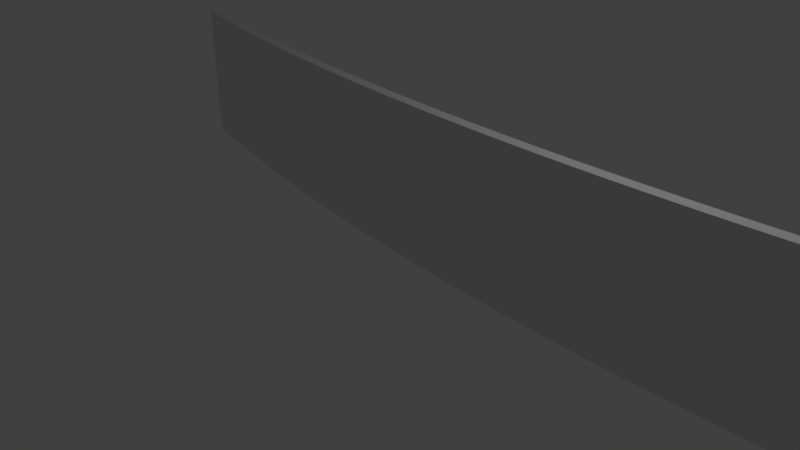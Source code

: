 # Source: 20curve.blend  (saved by Blender 2.79.0; exported with 4.5.12 LTS)
import bpy
from mathutils import Matrix  # noqa: F401  (used for matrix-valued properties, if any)

bpy.ops.wm.read_factory_settings(use_empty=True)
scene = bpy.context.scene
scene.name = 'Scene'

# ---- collections
col_collection_1 = bpy.data.collections.new('Collection 1'); scene.collection.children.link(col_collection_1)

# ---- materials (node trees are filled in below, after node groups)
mat_material = bpy.data.materials.new('Material')
mat_material.alpha_threshold = 0.0
mat_material.use_transparent_shadow = False
mat_material.roughness = 0.5
mat_material.line_color = (0.0, 0.0, 0.0, 1.0)

# ---- material node trees

# ---- world
world_world = bpy.data.worlds.new('World'); scene.world = world_world
world_world.color = (0.05088, 0.05088, 0.05088)
world_world.use_sun_shadow = False
world_world.sun_shadow_jitter_overblur = 0.0
world_world.cycles.sampling_method = 'MANUAL'

# ---- cameras
cam_camera = bpy.data.cameras.new('Camera')
cam_camera.clip_end = 100.0
cam_camera.lens = 35.0
cam_camera.sensor_width = 32.0
cam_camera.sensor_height = 18.0
cam_camera.ortho_scale = 7.314
cam_camera.dof.focus_distance = 0.0
cam_camera.dof.aperture_fstop = 128.0

# ---- lights
light_lamp = bpy.data.lights.new('Lamp', 'POINT')
light_lamp.transmission_factor = 0.0
light_lamp.cutoff_distance = 30.0
light_lamp.energy = 100.0
light_lamp.shadow_buffer_clip_start = 1.001
light_lamp.shadow_soft_size = 0.1
light_lamp.shadow_maximum_resolution = 0.006
light_lamp.use_absolute_resolution = True

# ---- meshes
me_cube = bpy.data.meshes.new('Cube')
me_cube.from_pydata([(1.0, 1.0, -1.0), (1.0, -1.0, -1.0), (-1.0, -1.0, -1.0), (-1.0, 1.0, -1.0), (1.0, 1.0, 1.0), (1.0, -1.0, 1.0), (-1.0, -1.0, 1.0), (-1.0, 1.0, 1.0), (0.931, 1.0, -1.0), (0.8621, 1.0, -1.0), (0.7931, 1.0, -1.0), (0.7241, 1.0, -1.0), (0.6552, 1.0, -1.0), (0.5862, 1.0, -1.0), (0.5172, 1.0, -1.0), (0.4483, 1.0, -1.0), (0.3793, 1.0, -1.0), (0.3103, 1.0, -1.0), (0.2414, 1.0, -1.0), (0.1724, 1.0, -1.0), (0.1034, 1.0, -1.0), (0.03448, 1.0, -1.0), (-0.03448, 1.0, -1.0), (-0.1034, 1.0, -1.0), (-0.1724, 1.0, -1.0), (-0.2414, 1.0, -1.0), (-0.3103, 1.0, -1.0), (-0.3793, 1.0, -1.0), (-0.4483, 1.0, -1.0), (-0.5172, 1.0, -1.0), (-0.5862, 1.0, -1.0), (-0.6552, 1.0, -1.0), (-0.7241, 1.0, -1.0), (-0.7931, 1.0, -1.0), (-0.8621, 1.0, -1.0), (-0.931, 1.0, -1.0), (0.931, -1.0, -1.0), (0.8621, -1.0, -1.0), (0.7931, -1.0, -1.0), (0.7241, -1.0, -1.0), (0.6552, -1.0, -1.0), (0.5862, -1.0, -1.0), (0.5172, -1.0, -1.0), (0.4483, -1.0, -1.0), (0.3793, -1.0, -1.0), (0.3103, -1.0, -1.0), (0.2414, -1.0, -1.0), (0.1724, -1.0, -1.0), (0.1034, -1.0, -1.0), (0.03448, -1.0, -1.0), (-0.03448, -1.0, -1.0), (-0.1034, -1.0, -1.0), (-0.1724, -1.0, -1.0), (-0.2414, -1.0, -1.0), (-0.3103, -1.0, -1.0), (-0.3793, -1.0, -1.0), (-0.4483, -1.0, -1.0), (-0.5172, -1.0, -1.0), (-0.5862, -1.0, -1.0), (-0.6552, -1.0, -1.0), (-0.7241, -1.0, -1.0), (-0.7931, -1.0, -1.0), (-0.8621, -1.0, -1.0), (-0.931, -1.0, -1.0), (0.931, 1.0, 1.0), (0.8621, 1.0, 1.0), (0.7931, 1.0, 1.0), (0.7241, 1.0, 1.0), (0.6552, 1.0, 1.0), (0.5862, 1.0, 1.0), (0.5172, 1.0, 1.0), (0.4483, 1.0, 1.0), (0.3793, 1.0, 1.0), (0.3103, 1.0, 1.0), (0.2414, 1.0, 1.0), (0.1724, 1.0, 1.0), (0.1034, 1.0, 1.0), (0.03448, 1.0, 1.0), (-0.03448, 1.0, 1.0), (-0.1034, 1.0, 1.0), (-0.1724, 1.0, 1.0), (-0.2414, 1.0, 1.0), (-0.3103, 1.0, 1.0), (-0.3793, 1.0, 1.0), (-0.4483, 1.0, 1.0), (-0.5172, 1.0, 1.0), (-0.5862, 1.0, 1.0), (-0.6552, 1.0, 1.0), (-0.7241, 1.0, 1.0), (-0.7931, 1.0, 1.0), (-0.8621, 1.0, 1.0), (-0.931, 1.0, 1.0), (0.931, -1.0, 1.0), (0.8621, -1.0, 1.0), (0.7931, -1.0, 1.0), (0.7241, -1.0, 1.0), (0.6552, -1.0, 1.0), (0.5862, -1.0, 1.0), (0.5172, -1.0, 1.0), (0.4483, -1.0, 1.0), (0.3793, -1.0, 1.0), (0.3103, -1.0, 1.0), (0.2414, -1.0, 1.0), (0.1724, -1.0, 1.0), (0.1034, -1.0, 1.0), (0.03448, -1.0, 1.0), (-0.03448, -1.0, 1.0), (-0.1034, -1.0, 1.0), (-0.1724, -1.0, 1.0), (-0.2414, -1.0, 1.0), (-0.3103, -1.0, 1.0), (-0.3793, -1.0, 1.0), (-0.4483, -1.0, 1.0), (-0.5172, -1.0, 1.0), (-0.5862, -1.0, 1.0), (-0.6552, -1.0, 1.0), (-0.7241, -1.0, 1.0), (-0.7931, -1.0, 1.0), (-0.8621, -1.0, 1.0), (-0.931, -1.0, 1.0)], [], [(35, 63, 2, 3), (91, 7, 6, 119), (0, 4, 5, 1), (63, 119, 6, 2), (2, 6, 7, 3), (91, 35, 3, 7), (4, 0, 8, 64), (64, 8, 9, 65), (65, 9, 10, 66), (66, 10, 11, 67), (67, 11, 12, 68), (68, 12, 13, 69), (69, 13, 14, 70), (70, 14, 15, 71), (71, 15, 16, 72), (72, 16, 17, 73), (73, 17, 18, 74), (74, 18, 19, 75), (75, 19, 20, 76), (76, 20, 21, 77), (77, 21, 22, 78), (78, 22, 23, 79), (79, 23, 24, 80), (80, 24, 25, 81), (81, 25, 26, 82), (82, 26, 27, 83), (83, 27, 28, 84), (84, 28, 29, 85), (85, 29, 30, 86), (86, 30, 31, 87), (87, 31, 32, 88), (88, 32, 33, 89), (89, 33, 34, 90), (90, 34, 35, 91), (1, 5, 92, 36), (36, 92, 93, 37), (37, 93, 94, 38), (38, 94, 95, 39), (39, 95, 96, 40), (40, 96, 97, 41), (41, 97, 98, 42), (42, 98, 99, 43), (43, 99, 100, 44), (44, 100, 101, 45), (45, 101, 102, 46), (46, 102, 103, 47), (47, 103, 104, 48), (48, 104, 105, 49), (49, 105, 106, 50), (50, 106, 107, 51), (51, 107, 108, 52), (52, 108, 109, 53), (53, 109, 110, 54), (54, 110, 111, 55), (55, 111, 112, 56), (56, 112, 113, 57), (57, 113, 114, 58), (58, 114, 115, 59), (59, 115, 116, 60), (60, 116, 117, 61), (61, 117, 118, 62), (62, 118, 119, 63), (4, 64, 92, 5), (64, 65, 93, 92), (65, 66, 94, 93), (66, 67, 95, 94), (67, 68, 96, 95), (68, 69, 97, 96), (69, 70, 98, 97), (70, 71, 99, 98), (71, 72, 100, 99), (72, 73, 101, 100), (73, 74, 102, 101), (74, 75, 103, 102), (75, 76, 104, 103), (76, 77, 105, 104), (77, 78, 106, 105), (78, 79, 107, 106), (79, 80, 108, 107), (80, 81, 109, 108), (81, 82, 110, 109), (82, 83, 111, 110), (83, 84, 112, 111), (84, 85, 113, 112), (85, 86, 114, 113), (86, 87, 115, 114), (87, 88, 116, 115), (88, 89, 117, 116), (89, 90, 118, 117), (90, 91, 119, 118), (0, 1, 36, 8), (8, 36, 37, 9), (9, 37, 38, 10), (10, 38, 39, 11), (11, 39, 40, 12), (12, 40, 41, 13), (13, 41, 42, 14), (14, 42, 43, 15), (15, 43, 44, 16), (16, 44, 45, 17), (17, 45, 46, 18), (18, 46, 47, 19), (19, 47, 48, 20), (20, 48, 49, 21), (21, 49, 50, 22), (22, 50, 51, 23), (23, 51, 52, 24), (24, 52, 53, 25), (25, 53, 54, 26), (26, 54, 55, 27), (27, 55, 56, 28), (28, 56, 57, 29), (29, 57, 58, 30), (30, 58, 59, 31), (31, 59, 60, 32), (32, 60, 61, 33), (33, 61, 62, 34), (34, 62, 63, 35)])
me_cube.materials.append(mat_material)
me_cube.use_remesh_preserve_volume = False
me_cube.use_remesh_preserve_attributes = False
me_cube.use_mirror_vertex_groups = False
me_cube.update()

# ---- objects
ob_empty = bpy.data.objects.new('Empty', None)
ob_cube = bpy.data.objects.new('Cube', me_cube)
ob_lamp = bpy.data.objects.new('Lamp', light_lamp)
ob_camera = bpy.data.objects.new('Camera', cam_camera)

# ---- transforms, parenting, visibility, modifiers, constraints
ob_empty.location = (3.891, 1.578, 1.851)
ob_empty.empty_image_offset = (0.0, 0.0)
ob_empty.lineart.crease_threshold = 0.0
ob_cube.location = (1.522, 0.0, 1.147)
ob_cube.scale = (6.149, 0.07296, 1.0)
ob_cube.lock_rotations_4d = False
ob_cube.empty_display_type = 'ARROWS'
ob_cube.lineart.crease_threshold = 0.0
_m = ob_cube.modifiers.new('SimpleDeform', 'SIMPLE_DEFORM')
_m.deform_method = 'BEND'
_m.deform_axis = 'Z'
_m.origin = ob_empty
_m.factor = 0.3491
_m.angle = 0.3491
ob_lamp.location = (4.076, 1.005, 5.904)
ob_lamp.rotation_euler = (0.6503, 0.05522, 1.866)
ob_lamp.lock_rotations_4d = False
ob_lamp.empty_display_type = 'ARROWS'
ob_lamp.color = (0.0, 0.0, 0.0, 0.0)
ob_lamp.lineart.crease_threshold = 0.0
ob_camera.location = (7.481, -6.508, 5.344)
ob_camera.rotation_euler = (1.109, 0.0, 0.8149)
ob_camera.lock_rotations_4d = False
ob_camera.empty_display_type = 'ARROWS'
ob_camera.color = (0.0, 0.0, 0.0, 0.0)
ob_camera.display_type = 'WIRE'
ob_camera.lineart.crease_threshold = 0.0

# ---- collection membership
col_collection_1.objects.link(ob_empty)
col_collection_1.objects.link(ob_cube)
col_collection_1.objects.link(ob_lamp)
col_collection_1.objects.link(ob_camera)

# ---- scene / render settings (as saved in the file)
scene.camera = ob_camera
scene.frame_start = 1; scene.frame_end = 250; scene.frame_set(1)
scene.render.engine = 'BLENDER_EEVEE_NEXT'
scene.render.resolution_percentage = 50
scene.render.dither_intensity = 0.0
scene.cycles.use_denoising = False
scene.cycles.samples = 128
scene.cycles.sampling_pattern = 'TABULATED_SOBOL'
scene.cycles.use_adaptive_sampling = False
scene.cycles.use_light_tree = False
scene.cycles.blur_glossy = 0.0
scene.cycles.sample_clamp_indirect = 0.0
scene.view_settings.view_transform = 'Standard'
bpy.context.view_layer.update()
